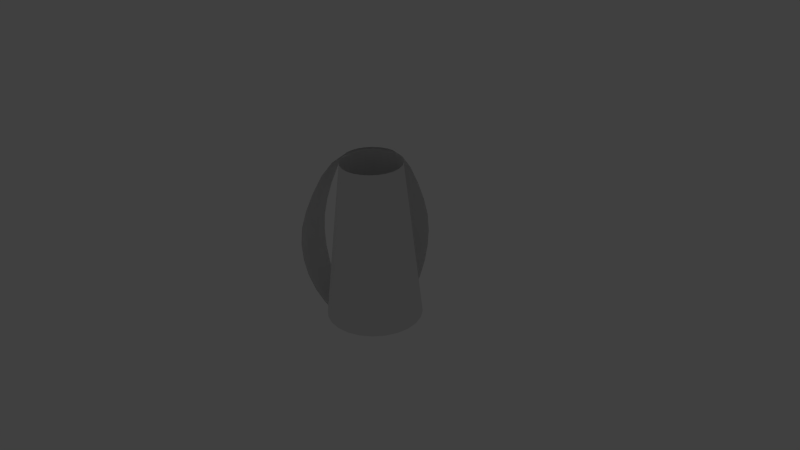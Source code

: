 # Source: satellite.blend  (saved by Blender 2.73.0; exported with 4.5.12 LTS)
import bpy
from mathutils import Matrix  # noqa: F401  (used for matrix-valued properties, if any)

bpy.ops.wm.read_factory_settings(use_empty=True)
scene = bpy.context.scene
scene.name = 'Scene'

# ---- collections
col_collection_1 = bpy.data.collections.new('Collection 1'); scene.collection.children.link(col_collection_1)
col_collection_1.hide_render = True
col_collection_1.hide_viewport = True
col_collection_2 = bpy.data.collections.new('Collection 2'); scene.collection.children.link(col_collection_2)
col_collection_2.hide_render = True
col_collection_2.hide_viewport = True
col_collection_4 = bpy.data.collections.new('Collection 4'); scene.collection.children.link(col_collection_4)
col_collection_5 = bpy.data.collections.new('Collection 5'); scene.collection.children.link(col_collection_5)
col_collection_5.hide_render = True
col_collection_5.hide_viewport = True

# ---- world
world_world = bpy.data.worlds.new('World'); scene.world = world_world
world_world.color = (0.05088, 0.05088, 0.05088)
world_world.use_sun_shadow = False
world_world.sun_shadow_jitter_overblur = 0.0
world_world.cycles.sampling_method = 'MANUAL'
world_world.cycles.sample_map_resolution = 256

# ---- cameras
cam_camera = bpy.data.cameras.new('Camera')
cam_camera.clip_end = 100.0
cam_camera.lens = 35.0
cam_camera.sensor_width = 32.0
cam_camera.sensor_height = 18.0
cam_camera.ortho_scale = 7.314
cam_camera.dof.focus_distance = 0.0
cam_camera.dof.aperture_fstop = 128.0

# ---- lights
light_lamp = bpy.data.lights.new('Lamp', 'POINT')
light_lamp.transmission_factor = 0.0
light_lamp.cutoff_distance = 30.0
light_lamp.energy = 100.0
light_lamp.shadow_buffer_clip_start = 1.001
light_lamp.shadow_soft_size = 0.1
light_lamp.shadow_maximum_resolution = 0.006
light_lamp.use_absolute_resolution = True
light_lamp.cycles.use_multiple_importance_sampling = False

# ---- meshes
me_sphere_003 = bpy.data.meshes.new('Sphere.003')
me_sphere_003.from_pydata([(-0.1817, 2.446e-09, 1.186), (-0.3563, 2.446e-09, 1.121), (-0.5173, 2.446e-09, 1.015), (-0.664, 2.163e-09, 0.8516), (-0.7969, 1.475e-09, 0.635), (-0.9065, 6.679e-10, 0.4107), (-0.9784, 8.704e-11, 0.2), (-1.0, 0.0, 7.55e-08), (-0.9808, 0.0, -0.1951), (-0.9239, 0.0, -0.3827), (-0.8315, 0.0, -0.5556), (-0.7071, 0.0, -0.7071), (-0.5556, 0.0, -0.8315), (-0.3827, 0.0, -0.9239), (-0.1951, 0.0, -0.9808), (3.258e-07, 0.0, -1.0), (-0.1755, 0.04702, 1.186), (-0.3442, 0.09223, 1.121), (-0.4997, 0.1339, 1.015), (-0.6414, 0.1719, 0.8516), (-0.7698, 0.2063, 0.635), (-0.8756, 0.2346, 0.4107), (-0.945, 0.2532, 0.2), (-0.9659, 0.2588, 7.55e-08), (-0.9474, 0.2538, -0.1951), (-0.8924, 0.2391, -0.3827), (-0.8031, 0.2152, -0.5556), (-0.683, 0.183, -0.7071), (-0.5366, 0.1438, -0.8315), (-0.3696, 0.09905, -0.9239), (-0.1884, 0.05049, -0.9808), (-0.1573, 0.09083, 1.186), (-0.3086, 0.1782, 1.121), (-0.448, 0.2587, 1.015), (-0.5751, 0.332, 0.8516), (-0.6902, 0.3985, 0.635), (-0.7851, 0.4533, 0.4107), (-0.8473, 0.4892, 0.2), (-0.866, 0.5, 7.55e-08), (-0.8494, 0.4904, -0.1951), (-0.8001, 0.4619, -0.3827), (-0.7201, 0.4157, -0.5556), (-0.6124, 0.3536, -0.7071), (-0.4811, 0.2778, -0.8315), (-0.3314, 0.1913, -0.9239), (-0.169, 0.09755, -0.9808), (-0.1285, 0.1285, 1.186), (-0.252, 0.252, 1.121), (-0.3658, 0.3658, 1.015), (-0.4696, 0.4696, 0.8516), (-0.5635, 0.5635, 0.635), (-0.641, 0.641, 0.4107), (-0.6918, 0.6918, 0.2), (-0.7071, 0.7071, 7.55e-08), (-0.6935, 0.6935, -0.1951), (-0.6533, 0.6533, -0.3827), (-0.5879, 0.5879, -0.5556), (-0.5, 0.5, -0.7071), (-0.3928, 0.3928, -0.8315), (-0.2706, 0.2706, -0.9239), (-0.1379, 0.1379, -0.9808), (-0.09083, 0.1573, 1.186), (-0.1782, 0.3086, 1.121), (-0.2587, 0.448, 1.015), (-0.332, 0.5751, 0.8516), (-0.3985, 0.6902, 0.635), (-0.4533, 0.7851, 0.4107), (-0.4892, 0.8473, 0.2), (-0.5, 0.866, 7.55e-08), (-0.4904, 0.8494, -0.1951), (-0.4619, 0.8001, -0.3827), (-0.4157, 0.7201, -0.5556), (-0.3536, 0.6124, -0.7071), (-0.2778, 0.4811, -0.8315), (-0.1913, 0.3314, -0.9239), (-0.09754, 0.169, -0.9808), (-0.04702, 0.1755, 1.186), (-0.09223, 0.3442, 1.121), (-0.1339, 0.4997, 1.015), (-0.1719, 0.6414, 0.8516), (-0.2063, 0.7698, 0.635), (-0.2346, 0.8756, 0.4107), (-0.2532, 0.945, 0.2), (-0.2588, 0.9659, 7.55e-08), (-0.2538, 0.9474, -0.1951), (-0.2391, 0.8924, -0.3827), (-0.2152, 0.8031, -0.5556), (-0.183, 0.683, -0.7071), (-0.1438, 0.5366, -0.8315), (-0.09905, 0.3696, -0.9239), (-0.05049, 0.1884, -0.9808), (3.456e-07, 0.1817, 1.186), (3.317e-07, 0.3563, 1.121), (3.248e-07, 0.5173, 1.015), (3.247e-07, 0.664, 0.8516), (2.959e-07, 0.7969, 0.635), (2.657e-07, 0.9065, 0.4107), (2.795e-07, 0.9784, 0.2), (3.091e-07, 1.0, 7.55e-08), (2.644e-07, 0.9808, -0.1951), (2.644e-07, 0.9239, -0.3827), (2.942e-07, 0.8315, -0.5556), (3.24e-07, 0.7071, -0.7071), (3.24e-07, 0.5556, -0.8315), (3.091e-07, 0.3827, -0.9239), (3.501e-07, 0.1951, -0.9808), (0.1573, -0.09083, 1.186), (0.3086, -0.1782, 1.121), (0.448, -0.2587, 1.015), (0.5751, -0.332, 0.8516), (0.6902, -0.3985, 0.635), (0.7851, -0.4533, 0.4107), (0.8473, -0.4892, 0.2), (0.866, -0.5, 7.55e-08), (0.8494, -0.4904, -0.1951), (0.8001, -0.4619, -0.3827), (0.7201, -0.4157, -0.5556), (0.6124, -0.3536, -0.7071), (0.4811, -0.2778, -0.8315), (0.3314, -0.1913, -0.9239), (0.169, -0.09755, -0.9808), (0.1285, -0.1285, 1.186), (0.252, -0.252, 1.121), (0.3658, -0.3658, 1.015), (0.4696, -0.4696, 0.8516), (0.5635, -0.5635, 0.635), (0.641, -0.641, 0.4107), (0.6918, -0.6918, 0.2), (0.7071, -0.7071, 7.55e-08), (0.6935, -0.6935, -0.1951), (0.6533, -0.6533, -0.3827), (0.5879, -0.5879, -0.5556), (0.5, -0.5, -0.7071), (0.3928, -0.3928, -0.8315), (0.2706, -0.2706, -0.9239), (0.138, -0.1379, -0.9808), (0.09083, -0.1573, 1.186), (0.1782, -0.3086, 1.121), (0.2587, -0.448, 1.015), (0.332, -0.5751, 0.8516), (0.3985, -0.6902, 0.635), (0.4533, -0.7851, 0.4107), (0.4892, -0.8473, 0.2), (0.5, -0.866, 7.55e-08), (0.4904, -0.8494, -0.1951), (0.4619, -0.8001, -0.3827), (0.4157, -0.7201, -0.5556), (0.3536, -0.6124, -0.7071), (0.2778, -0.4811, -0.8315), (0.1913, -0.3314, -0.9239), (0.09755, -0.169, -0.9808), (0.04702, -0.1755, 1.186), (0.09223, -0.3442, 1.121), (0.1339, -0.4997, 1.015), (0.1719, -0.6414, 0.8516), (0.2063, -0.7698, 0.635), (0.2346, -0.8756, 0.4107), (0.2532, -0.945, 0.2), (0.2588, -0.9659, 7.55e-08), (0.2538, -0.9474, -0.1951), (0.2391, -0.8924, -0.3827), (0.2152, -0.8031, -0.5556), (0.183, -0.683, -0.7071), (0.1438, -0.5366, -0.8315), (0.09905, -0.3696, -0.9239), (0.05049, -0.1884, -0.9808), (3.178e-07, -0.1817, 1.186), (2.901e-07, -0.3563, 1.121), (3.386e-07, -0.5173, 1.015), (3.527e-07, -0.664, 0.8516), (3.245e-07, -0.7969, 0.635), (3.827e-07, -0.9065, 0.4107), (2.051e-07, -0.9784, 0.2), (3.389e-07, -1.0, 7.55e-08), (1.601e-07, -0.9808, -0.1951), (3.091e-07, -0.9239, -0.3827), (3.24e-07, -0.8315, -0.5556), (3.538e-07, -0.7071, -0.7071), (3.389e-07, -0.5556, -0.8315), (3.24e-07, -0.3827, -0.9239), (3.166e-07, -0.1951, -0.9808), (-0.04702, -0.1755, 1.186), (-0.09223, -0.3442, 1.121), (-0.1339, -0.4997, 1.015), (-0.1719, -0.6414, 0.8516), (-0.2063, -0.7698, 0.635), (-0.2346, -0.8756, 0.4107), (-0.2532, -0.945, 0.2), (-0.2588, -0.9659, 7.55e-08), (-0.2538, -0.9474, -0.1951), (-0.2391, -0.8924, -0.3827), (-0.2152, -0.8031, -0.5556), (-0.183, -0.683, -0.7071), (-0.1438, -0.5366, -0.8315), (-0.09905, -0.3696, -0.9239), (-0.05049, -0.1884, -0.9808), (1.748e-07, -2.603e-07, 1.208), (-0.09083, -0.1573, 1.186), (-0.1782, -0.3086, 1.121), (-0.2587, -0.448, 1.015), (-0.332, -0.5751, 0.8516), (-0.3985, -0.6902, 0.635), (-0.4533, -0.7851, 0.4107), (-0.4892, -0.8473, 0.2), (-0.5, -0.866, 7.55e-08), (-0.4904, -0.8494, -0.1951), (-0.4619, -0.8001, -0.3827), (-0.4157, -0.7201, -0.5556), (-0.3536, -0.6124, -0.7071), (-0.2778, -0.4811, -0.8315), (-0.1913, -0.3314, -0.9239), (-0.09754, -0.169, -0.9808), (-0.1285, -0.1285, 1.186), (-0.252, -0.252, 1.121), (-0.3658, -0.3658, 1.015), (-0.4696, -0.4696, 0.8516), (-0.5635, -0.5635, 0.635), (-0.641, -0.641, 0.4107), (-0.6918, -0.6918, 0.2), (-0.7071, -0.7071, 7.55e-08), (-0.6935, -0.6935, -0.1951), (-0.6533, -0.6533, -0.3827), (-0.5879, -0.5879, -0.5556), (-0.5, -0.5, -0.7071), (-0.3928, -0.3928, -0.8315), (-0.2706, -0.2706, -0.9239), (-0.1379, -0.1379, -0.9808), (-0.1573, -0.09083, 1.186), (-0.3086, -0.1782, 1.121), (-0.448, -0.2587, 1.015), (-0.5751, -0.332, 0.8516), (-0.6902, -0.3985, 0.635), (-0.7851, -0.4533, 0.4107), (-0.8473, -0.4892, 0.2), (-0.866, -0.5, 7.55e-08), (-0.8494, -0.4904, -0.1951), (-0.8001, -0.4619, -0.3827), (-0.7201, -0.4157, -0.5556), (-0.6124, -0.3536, -0.7071), (-0.4811, -0.2778, -0.8315), (-0.3314, -0.1913, -0.9239), (-0.169, -0.09755, -0.9808), (-0.1755, -0.04702, 1.186), (-0.3442, -0.09223, 1.121), (-0.4997, -0.1339, 1.015), (-0.6414, -0.1719, 0.8516), (-0.7698, -0.2063, 0.635), (-0.8756, -0.2346, 0.4107), (-0.945, -0.2532, 0.2), (-0.9659, -0.2588, 7.55e-08), (-0.9474, -0.2538, -0.1951), (-0.8924, -0.2391, -0.3827), (-0.8031, -0.2152, -0.5556), (-0.683, -0.183, -0.7071), (-0.5366, -0.1438, -0.8315), (-0.3696, -0.09905, -0.9239), (-0.1884, -0.05049, -0.9808)], [], [(6, 5, 21, 22), (4, 3, 19, 20), (2, 1, 17, 18), (13, 12, 28, 29), (11, 10, 26, 27), (9, 8, 24, 25), (7, 6, 22, 23), (5, 4, 20, 21), (3, 2, 18, 19), (14, 13, 29, 30), (1, 0, 16, 17), (12, 11, 27, 28), (10, 9, 25, 26), (8, 7, 23, 24), (17, 16, 31, 32), (28, 27, 42, 43), (26, 25, 40, 41), (24, 23, 38, 39), (22, 21, 36, 37), (20, 19, 34, 35), (18, 17, 32, 33), (29, 28, 43, 44), (27, 26, 41, 42), (25, 24, 39, 40), (23, 22, 37, 38), (21, 20, 35, 36), (19, 18, 33, 34), (30, 29, 44, 45), (32, 31, 46, 47), (43, 42, 57, 58), (41, 40, 55, 56), (39, 38, 53, 54), (37, 36, 51, 52), (35, 34, 49, 50), (33, 32, 47, 48), (44, 43, 58, 59), (42, 41, 56, 57), (40, 39, 54, 55), (38, 37, 52, 53), (36, 35, 50, 51), (34, 33, 48, 49), (45, 44, 59, 60), (47, 46, 61, 62), (58, 57, 72, 73), (56, 55, 70, 71), (54, 53, 68, 69), (52, 51, 66, 67), (50, 49, 64, 65), (48, 47, 62, 63), (59, 58, 73, 74), (57, 56, 71, 72), (55, 54, 69, 70), (53, 52, 67, 68), (51, 50, 65, 66), (49, 48, 63, 64), (60, 59, 74, 75), (62, 61, 76, 77), (73, 72, 87, 88), (71, 70, 85, 86), (69, 68, 83, 84), (67, 66, 81, 82), (65, 64, 79, 80), (63, 62, 77, 78), (74, 73, 88, 89), (72, 71, 86, 87), (70, 69, 84, 85), (68, 67, 82, 83), (66, 65, 80, 81), (64, 63, 78, 79), (75, 74, 89, 90), (77, 76, 91, 92), (88, 87, 102, 103), (86, 85, 100, 101), (84, 83, 98, 99), (82, 81, 96, 97), (80, 79, 94, 95), (78, 77, 92, 93), (89, 88, 103, 104), (87, 86, 101, 102), (85, 84, 99, 100), (83, 82, 97, 98), (81, 80, 95, 96), (79, 78, 93, 94), (90, 89, 104, 105), (107, 106, 121, 122), (118, 117, 132, 133), (116, 115, 130, 131), (114, 113, 128, 129), (112, 111, 126, 127), (110, 109, 124, 125), (108, 107, 122, 123), (119, 118, 133, 134), (117, 116, 131, 132), (115, 114, 129, 130), (113, 112, 127, 128), (111, 110, 125, 126), (109, 108, 123, 124), (120, 119, 134, 135), (122, 121, 136, 137), (133, 132, 147, 148), (131, 130, 145, 146), (129, 128, 143, 144), (127, 126, 141, 142), (125, 124, 139, 140), (123, 122, 137, 138), (134, 133, 148, 149), (132, 131, 146, 147), (130, 129, 144, 145), (128, 127, 142, 143), (126, 125, 140, 141), (124, 123, 138, 139), (135, 134, 149, 150), (137, 136, 151, 152), (148, 147, 162, 163), (146, 145, 160, 161), (144, 143, 158, 159), (142, 141, 156, 157), (140, 139, 154, 155), (138, 137, 152, 153), (149, 148, 163, 164), (147, 146, 161, 162), (145, 144, 159, 160), (143, 142, 157, 158), (141, 140, 155, 156), (139, 138, 153, 154), (150, 149, 164, 165), (152, 151, 166, 167), (163, 162, 177, 178), (161, 160, 175, 176), (159, 158, 173, 174), (157, 156, 171, 172), (155, 154, 169, 170), (153, 152, 167, 168), (164, 163, 178, 179), (162, 161, 176, 177), (160, 159, 174, 175), (158, 157, 172, 173), (156, 155, 170, 171), (154, 153, 168, 169), (165, 164, 179, 180), (167, 166, 181, 182), (178, 177, 192, 193), (176, 175, 190, 191), (174, 173, 188, 189), (172, 171, 186, 187), (170, 169, 184, 185), (168, 167, 182, 183), (179, 178, 193, 194), (177, 176, 191, 192), (175, 174, 189, 190), (173, 172, 187, 188), (171, 170, 185, 186), (169, 168, 183, 184), (180, 179, 194, 195), (182, 181, 197, 198), (193, 192, 208, 209), (191, 190, 206, 207), (189, 188, 204, 205), (187, 186, 202, 203), (185, 184, 200, 201), (183, 182, 198, 199), (194, 193, 209, 210), (192, 191, 207, 208), (190, 189, 205, 206), (188, 187, 203, 204), (186, 185, 201, 202), (184, 183, 199, 200), (195, 194, 210, 211), (198, 197, 212, 213), (209, 208, 223, 224), (207, 206, 221, 222), (205, 204, 219, 220), (203, 202, 217, 218), (201, 200, 215, 216), (199, 198, 213, 214), (210, 209, 224, 225), (208, 207, 222, 223), (206, 205, 220, 221), (204, 203, 218, 219), (202, 201, 216, 217), (200, 199, 214, 215), (211, 210, 225, 226), (213, 212, 227, 228), (224, 223, 238, 239), (222, 221, 236, 237), (220, 219, 234, 235), (218, 217, 232, 233), (216, 215, 230, 231), (214, 213, 228, 229), (225, 224, 239, 240), (223, 222, 237, 238), (221, 220, 235, 236), (219, 218, 233, 234), (217, 216, 231, 232), (215, 214, 229, 230), (226, 225, 240, 241), (228, 227, 242, 243), (239, 238, 253, 254), (237, 236, 251, 252), (235, 234, 249, 250), (233, 232, 247, 248), (231, 230, 245, 246), (229, 228, 243, 244), (240, 239, 254, 255), (238, 237, 252, 253), (236, 235, 250, 251), (234, 233, 248, 249), (232, 231, 246, 247), (230, 229, 244, 245), (241, 240, 255, 256), (15, 14, 30), (0, 196, 16), (15, 30, 45), (16, 196, 31), (15, 45, 60), (31, 196, 46), (15, 60, 75), (46, 196, 61), (15, 75, 90), (61, 196, 76), (15, 90, 105), (15, 120, 135), (106, 196, 121), (15, 135, 150), (121, 196, 136), (15, 150, 165), (136, 196, 151), (15, 165, 180), (151, 196, 166), (15, 180, 195), (166, 196, 181), (15, 195, 211), (181, 196, 197), (15, 211, 226), (197, 196, 212), (15, 226, 241), (212, 196, 227), (15, 241, 256), (227, 196, 242), (243, 242, 0, 1), (254, 253, 11, 12), (252, 251, 9, 10), (250, 249, 7, 8), (248, 247, 5, 6), (246, 245, 3, 4), (15, 256, 14), (244, 243, 1, 2), (255, 254, 12, 13), (242, 196, 0), (253, 252, 10, 11), (251, 250, 8, 9), (249, 248, 6, 7), (247, 246, 4, 5), (245, 244, 2, 3), (256, 255, 13, 14)])
me_sphere_003.use_remesh_preserve_volume = False
me_sphere_003.use_remesh_preserve_attributes = False
me_sphere_003.use_mirror_vertex_groups = False
me_sphere_003.update()
me_sphere_006 = bpy.data.meshes.new('Sphere.006')
me_sphere_006.from_pydata([(3.258e-07, 0.0, -1.0), (-0.04702, 0.1755, 1.186), (3.456e-07, 0.1817, 1.186), (3.317e-07, 0.3563, 1.121), (3.248e-07, 0.5173, 1.015), (3.247e-07, 0.664, 0.8516), (2.959e-07, 0.7969, 0.635), (2.657e-07, 0.9065, 0.4107), (2.795e-07, 0.9784, 0.2), (3.091e-07, 1.0, 7.55e-08), (2.644e-07, 0.9808, -0.1951), (2.644e-07, 0.9239, -0.3827), (2.942e-07, 0.8315, -0.5556), (3.24e-07, 0.7071, -0.7071), (3.24e-07, 0.5556, -0.8315), (3.091e-07, 0.3827, -0.9239), (3.501e-07, 0.1951, -0.9808), (0.04702, 0.1755, 1.186), (0.09223, 0.3442, 1.121), (0.1339, 0.4997, 1.015), (0.1719, 0.6414, 0.8516), (0.2063, 0.7698, 0.635), (0.2346, 0.8756, 0.4107), (0.2532, 0.945, 0.2), (0.2588, 0.9659, 7.55e-08), (0.2538, 0.9474, -0.1951), (0.2391, 0.8924, -0.3827), (0.2152, 0.8031, -0.5556), (0.183, 0.683, -0.7071), (0.1438, 0.5366, -0.8315), (0.09905, 0.3696, -0.9239), (0.05049, 0.1884, -0.9808), (0.09083, 0.1573, 1.186), (0.1782, 0.3086, 1.121), (0.2587, 0.448, 1.015), (0.332, 0.5751, 0.8516), (0.3985, 0.6902, 0.635), (0.4533, 0.7851, 0.4107), (0.4892, 0.8473, 0.2), (0.5, 0.866, 7.55e-08), (0.4904, 0.8494, -0.1951), (0.4619, 0.8001, -0.3827), (0.4157, 0.7201, -0.5556), (0.3536, 0.6124, -0.7071), (0.2778, 0.4811, -0.8315), (0.1913, 0.3314, -0.9239), (0.09755, 0.169, -0.9808), (0.1285, 0.1285, 1.186), (0.252, 0.252, 1.121), (0.3658, 0.3658, 1.015), (0.4696, 0.4696, 0.8516), (0.5635, 0.5635, 0.635), (0.641, 0.641, 0.4107), (0.6918, 0.6918, 0.2), (0.7071, 0.7071, 7.55e-08), (0.6935, 0.6935, -0.1951), (0.6533, 0.6533, -0.3827), (0.5879, 0.5879, -0.5556), (0.5, 0.5, -0.7071), (0.3928, 0.3928, -0.8315), (0.2706, 0.2706, -0.9239), (0.138, 0.1379, -0.9808), (0.1573, 0.09083, 1.186), (0.3086, 0.1782, 1.121), (0.448, 0.2587, 1.015), (0.5751, 0.332, 0.8516), (0.6902, 0.3985, 0.635), (0.7851, 0.4533, 0.4107), (0.8473, 0.4892, 0.2), (0.866, 0.5, 7.55e-08), (0.8494, 0.4904, -0.1951), (0.8001, 0.4619, -0.3827), (0.7201, 0.4157, -0.5556), (0.6124, 0.3536, -0.7071), (0.4811, 0.2778, -0.8315), (0.3314, 0.1913, -0.9239), (0.169, 0.09755, -0.9808), (0.1755, 0.04702, 1.186), (0.3442, 0.09223, 1.121), (0.4997, 0.1339, 1.015), (0.6414, 0.1719, 0.8516), (0.7698, 0.2063, 0.635), (0.8756, 0.2346, 0.4107), (0.945, 0.2532, 0.2), (0.9659, 0.2588, 7.55e-08), (0.9474, 0.2538, -0.1951), (0.8924, 0.2391, -0.3827), (0.8031, 0.2152, -0.5556), (0.683, 0.183, -0.7071), (0.5366, 0.1438, -0.8315), (0.3696, 0.09905, -0.9239), (0.1884, 0.05049, -0.9808), (0.1817, -2.309e-08, 1.186), (0.3563, -3.697e-08, 1.121), (0.5173, 2.547e-08, 1.015), (0.664, 1.139e-08, 0.8516), (0.7969, 9.659e-08, 0.635), (0.9065, 1.273e-07, 0.4107), (0.9784, 3.962e-08, 0.2), (1.0, 2.473e-08, 7.55e-08), (0.9808, 9.828e-09, -0.1951), (0.9239, 9.924e-08, -0.3827), (0.8315, 9.924e-08, -0.5556), (0.7071, 9.828e-09, -0.7071), (0.5556, 2.473e-08, -0.8315), (0.3827, 9.828e-09, -0.9239), (0.1951, -8.798e-09, -0.9808), (0.1755, -0.04702, 1.186), (0.3442, -0.09223, 1.121), (0.4997, -0.1339, 1.015), (0.6414, -0.1719, 0.8516), (0.7698, -0.2063, 0.635), (0.8756, -0.2346, 0.4107), (0.945, -0.2532, 0.2), (0.9659, -0.2588, 7.55e-08), (0.9474, -0.2538, -0.1951), (0.8924, -0.2391, -0.3827), (0.8031, -0.2152, -0.5556), (0.683, -0.183, -0.7071), (0.5366, -0.1438, -0.8315), (0.3696, -0.09905, -0.9239), (0.1884, -0.05049, -0.9808), (1.748e-07, -2.603e-07, 1.208)], [], [(3, 2, 17, 18), (14, 13, 28, 29), (12, 11, 26, 27), (10, 9, 24, 25), (8, 7, 22, 23), (6, 5, 20, 21), (4, 3, 18, 19), (15, 14, 29, 30), (13, 12, 27, 28), (11, 10, 25, 26), (9, 8, 23, 24), (7, 6, 21, 22), (5, 4, 19, 20), (16, 15, 30, 31), (18, 17, 32, 33), (29, 28, 43, 44), (27, 26, 41, 42), (25, 24, 39, 40), (23, 22, 37, 38), (21, 20, 35, 36), (19, 18, 33, 34), (30, 29, 44, 45), (28, 27, 42, 43), (26, 25, 40, 41), (24, 23, 38, 39), (22, 21, 36, 37), (20, 19, 34, 35), (31, 30, 45, 46), (33, 32, 47, 48), (44, 43, 58, 59), (42, 41, 56, 57), (40, 39, 54, 55), (38, 37, 52, 53), (36, 35, 50, 51), (34, 33, 48, 49), (45, 44, 59, 60), (43, 42, 57, 58), (41, 40, 55, 56), (39, 38, 53, 54), (37, 36, 51, 52), (35, 34, 49, 50), (46, 45, 60, 61), (48, 47, 62, 63), (59, 58, 73, 74), (57, 56, 71, 72), (55, 54, 69, 70), (53, 52, 67, 68), (51, 50, 65, 66), (49, 48, 63, 64), (60, 59, 74, 75), (58, 57, 72, 73), (56, 55, 70, 71), (54, 53, 68, 69), (52, 51, 66, 67), (50, 49, 64, 65), (61, 60, 75, 76), (63, 62, 77, 78), (74, 73, 88, 89), (72, 71, 86, 87), (70, 69, 84, 85), (68, 67, 82, 83), (66, 65, 80, 81), (64, 63, 78, 79), (75, 74, 89, 90), (73, 72, 87, 88), (71, 70, 85, 86), (69, 68, 83, 84), (67, 66, 81, 82), (65, 64, 79, 80), (76, 75, 90, 91), (78, 77, 92, 93), (89, 88, 103, 104), (87, 86, 101, 102), (85, 84, 99, 100), (83, 82, 97, 98), (81, 80, 95, 96), (79, 78, 93, 94), (90, 89, 104, 105), (88, 87, 102, 103), (86, 85, 100, 101), (84, 83, 98, 99), (82, 81, 96, 97), (80, 79, 94, 95), (91, 90, 105, 106), (93, 92, 107, 108), (104, 103, 118, 119), (102, 101, 116, 117), (100, 99, 114, 115), (98, 97, 112, 113), (96, 95, 110, 111), (94, 93, 108, 109), (105, 104, 119, 120), (103, 102, 117, 118), (101, 100, 115, 116), (99, 98, 113, 114), (97, 96, 111, 112), (95, 94, 109, 110), (106, 105, 120, 121), (1, 122, 2), (0, 16, 31), (2, 122, 17), (0, 31, 46), (17, 122, 32), (0, 46, 61), (32, 122, 47), (0, 61, 76), (47, 122, 62), (0, 76, 91), (62, 122, 77), (0, 91, 106), (77, 122, 92), (0, 106, 121), (92, 122, 107)])
me_sphere_006.use_remesh_preserve_volume = False
me_sphere_006.use_remesh_preserve_attributes = False
me_sphere_006.use_mirror_vertex_groups = False
me_sphere_006.update()
me_sphere_005 = bpy.data.meshes.new('Sphere.005')
me_sphere_005.from_pydata([(3.258e-07, 0.0, -1.0), (-0.04702, 0.1755, 1.186), (3.456e-07, 0.1817, 1.186), (3.317e-07, 0.3563, 1.121), (3.248e-07, 0.5173, 1.015), (3.247e-07, 0.664, 0.8516), (2.959e-07, 0.7969, 0.635), (2.657e-07, 0.9065, 0.4107), (2.795e-07, 0.9784, 0.2), (3.091e-07, 1.0, 7.55e-08), (2.644e-07, 0.9808, -0.1951), (2.644e-07, 0.9239, -0.3827), (2.942e-07, 0.8315, -0.5556), (3.24e-07, 0.7071, -0.7071), (3.24e-07, 0.5556, -0.8315), (3.091e-07, 0.3827, -0.9239), (3.501e-07, 0.1951, -0.9808), (0.04702, 0.1755, 1.186), (0.09223, 0.3442, 1.121), (0.1339, 0.4997, 1.015), (0.1719, 0.6414, 0.8516), (0.2063, 0.7698, 0.635), (0.2346, 0.8756, 0.4107), (0.2532, 0.945, 0.2), (0.2588, 0.9659, 7.55e-08), (0.2538, 0.9474, -0.1951), (0.2391, 0.8924, -0.3827), (0.2152, 0.8031, -0.5556), (0.183, 0.683, -0.7071), (0.1438, 0.5366, -0.8315), (0.09905, 0.3696, -0.9239), (0.05049, 0.1884, -0.9808), (0.09083, 0.1573, 1.186), (0.1782, 0.3086, 1.121), (0.2587, 0.448, 1.015), (0.332, 0.5751, 0.8516), (0.3985, 0.6902, 0.635), (0.4533, 0.7851, 0.4107), (0.4892, 0.8473, 0.2), (0.5, 0.866, 7.55e-08), (0.4904, 0.8494, -0.1951), (0.4619, 0.8001, -0.3827), (0.4157, 0.7201, -0.5556), (0.3536, 0.6124, -0.7071), (0.2778, 0.4811, -0.8315), (0.1913, 0.3314, -0.9239), (0.09755, 0.169, -0.9808), (0.1285, 0.1285, 1.186), (0.252, 0.252, 1.121), (0.3658, 0.3658, 1.015), (0.4696, 0.4696, 0.8516), (0.5635, 0.5635, 0.635), (0.641, 0.641, 0.4107), (0.6918, 0.6918, 0.2), (0.7071, 0.7071, 7.55e-08), (0.6935, 0.6935, -0.1951), (0.6533, 0.6533, -0.3827), (0.5879, 0.5879, -0.5556), (0.5, 0.5, -0.7071), (0.3928, 0.3928, -0.8315), (0.2706, 0.2706, -0.9239), (0.138, 0.1379, -0.9808), (0.1573, 0.09083, 1.186), (0.3086, 0.1782, 1.121), (0.448, 0.2587, 1.015), (0.5751, 0.332, 0.8516), (0.6902, 0.3985, 0.635), (0.7851, 0.4533, 0.4107), (0.8473, 0.4892, 0.2), (0.866, 0.5, 7.55e-08), (0.8494, 0.4904, -0.1951), (0.8001, 0.4619, -0.3827), (0.7201, 0.4157, -0.5556), (0.6124, 0.3536, -0.7071), (0.4811, 0.2778, -0.8315), (0.3314, 0.1913, -0.9239), (0.169, 0.09755, -0.9808), (0.1755, 0.04702, 1.186), (0.3442, 0.09223, 1.121), (0.4997, 0.1339, 1.015), (0.6414, 0.1719, 0.8516), (0.7698, 0.2063, 0.635), (0.8756, 0.2346, 0.4107), (0.945, 0.2532, 0.2), (0.9659, 0.2588, 7.55e-08), (0.9474, 0.2538, -0.1951), (0.8924, 0.2391, -0.3827), (0.8031, 0.2152, -0.5556), (0.683, 0.183, -0.7071), (0.5366, 0.1438, -0.8315), (0.3696, 0.09905, -0.9239), (0.1884, 0.05049, -0.9808), (0.1817, -2.309e-08, 1.186), (0.3563, -3.697e-08, 1.121), (0.5173, 2.547e-08, 1.015), (0.664, 1.139e-08, 0.8516), (0.7969, 9.659e-08, 0.635), (0.9065, 1.273e-07, 0.4107), (0.9784, 3.962e-08, 0.2), (1.0, 2.473e-08, 7.55e-08), (0.9808, 9.828e-09, -0.1951), (0.9239, 9.924e-08, -0.3827), (0.8315, 9.924e-08, -0.5556), (0.7071, 9.828e-09, -0.7071), (0.5556, 2.473e-08, -0.8315), (0.3827, 9.828e-09, -0.9239), (0.1951, -8.798e-09, -0.9808), (0.1755, -0.04702, 1.186), (0.3442, -0.09223, 1.121), (0.4997, -0.1339, 1.015), (0.6414, -0.1719, 0.8516), (0.7698, -0.2063, 0.635), (0.8756, -0.2346, 0.4107), (0.945, -0.2532, 0.2), (0.9659, -0.2588, 7.55e-08), (0.9474, -0.2538, -0.1951), (0.8924, -0.2391, -0.3827), (0.8031, -0.2152, -0.5556), (0.683, -0.183, -0.7071), (0.5366, -0.1438, -0.8315), (0.3696, -0.09905, -0.9239), (0.1884, -0.05049, -0.9808), (1.748e-07, -2.603e-07, 1.208)], [], [(3, 2, 17, 18), (14, 13, 28, 29), (12, 11, 26, 27), (10, 9, 24, 25), (8, 7, 22, 23), (6, 5, 20, 21), (4, 3, 18, 19), (15, 14, 29, 30), (13, 12, 27, 28), (11, 10, 25, 26), (9, 8, 23, 24), (7, 6, 21, 22), (5, 4, 19, 20), (16, 15, 30, 31), (18, 17, 32, 33), (29, 28, 43, 44), (27, 26, 41, 42), (25, 24, 39, 40), (23, 22, 37, 38), (21, 20, 35, 36), (19, 18, 33, 34), (30, 29, 44, 45), (28, 27, 42, 43), (26, 25, 40, 41), (24, 23, 38, 39), (22, 21, 36, 37), (20, 19, 34, 35), (31, 30, 45, 46), (33, 32, 47, 48), (44, 43, 58, 59), (42, 41, 56, 57), (40, 39, 54, 55), (38, 37, 52, 53), (36, 35, 50, 51), (34, 33, 48, 49), (45, 44, 59, 60), (43, 42, 57, 58), (41, 40, 55, 56), (39, 38, 53, 54), (37, 36, 51, 52), (35, 34, 49, 50), (46, 45, 60, 61), (48, 47, 62, 63), (59, 58, 73, 74), (57, 56, 71, 72), (55, 54, 69, 70), (53, 52, 67, 68), (51, 50, 65, 66), (49, 48, 63, 64), (60, 59, 74, 75), (58, 57, 72, 73), (56, 55, 70, 71), (54, 53, 68, 69), (52, 51, 66, 67), (50, 49, 64, 65), (61, 60, 75, 76), (63, 62, 77, 78), (74, 73, 88, 89), (72, 71, 86, 87), (70, 69, 84, 85), (68, 67, 82, 83), (66, 65, 80, 81), (64, 63, 78, 79), (75, 74, 89, 90), (73, 72, 87, 88), (71, 70, 85, 86), (69, 68, 83, 84), (67, 66, 81, 82), (65, 64, 79, 80), (76, 75, 90, 91), (78, 77, 92, 93), (89, 88, 103, 104), (87, 86, 101, 102), (85, 84, 99, 100), (83, 82, 97, 98), (81, 80, 95, 96), (79, 78, 93, 94), (90, 89, 104, 105), (88, 87, 102, 103), (86, 85, 100, 101), (84, 83, 98, 99), (82, 81, 96, 97), (80, 79, 94, 95), (91, 90, 105, 106), (93, 92, 107, 108), (104, 103, 118, 119), (102, 101, 116, 117), (100, 99, 114, 115), (98, 97, 112, 113), (96, 95, 110, 111), (94, 93, 108, 109), (105, 104, 119, 120), (103, 102, 117, 118), (101, 100, 115, 116), (99, 98, 113, 114), (97, 96, 111, 112), (95, 94, 109, 110), (106, 105, 120, 121), (1, 122, 2), (0, 16, 31), (2, 122, 17), (0, 31, 46), (17, 122, 32), (0, 46, 61), (32, 122, 47), (0, 61, 76), (47, 122, 62), (0, 76, 91), (62, 122, 77), (0, 91, 106), (77, 122, 92), (0, 106, 121), (92, 122, 107)])
me_sphere_005.use_remesh_preserve_volume = False
me_sphere_005.use_remesh_preserve_attributes = False
me_sphere_005.use_mirror_vertex_groups = False
me_sphere_005.update()
me_cylinder = bpy.data.meshes.new('Cylinder')
me_cylinder.from_pydata([(-1.571e-08, 1.573, -0.9444), (-5.123e-09, 0.9926, 1.045), (0.4073, 1.52, -0.9444), (0.2569, 0.9588, 1.045), (0.7867, 1.363, -0.9444), (0.4963, 0.8596, 1.045), (1.113, 1.113, -0.9444), (0.7019, 0.7019, 1.045), (1.363, 0.7867, -0.9444), (0.8596, 0.4963, 1.045), (1.52, 0.4073, -0.9444), (0.9588, 0.2569, 1.045), (1.573, 2.171e-07, -0.9444), (0.9926, 6.929e-08, 1.045), (1.52, -0.4073, -0.9444), (0.9588, -0.2569, 1.045), (1.363, -0.7867, -0.9444), (0.8596, -0.4963, 1.045), (1.113, -1.113, -0.9444), (0.7019, -0.7019, 1.045), (0.7867, -1.363, -0.9444), (0.4963, -0.8596, 1.045), (0.4073, -1.52, -0.9444), (0.2569, -0.9588, 1.045), (5.97e-07, -1.573, -0.9444), (3.814e-07, -0.9926, 1.045), (-0.4073, -1.52, -0.9444), (-0.2569, -0.9588, 1.045), (-0.7867, -1.363, -0.9444), (-0.4963, -0.8596, 1.045), (-1.113, -1.113, -0.9444), (-0.7019, -0.7019, 1.045), (-1.363, -0.7867, -0.9444), (-0.8596, -0.4963, 1.045), (-1.52, -0.4073, -0.9444), (-0.9588, -0.2569, 1.045), (-1.573, -6.333e-07, -0.9444), (-0.9926, -4.671e-07, 1.045), (-1.52, 0.4073, -0.9444), (-0.9588, 0.2569, 1.045), (-1.363, 0.7867, -0.9444), (-0.8596, 0.4963, 1.045), (-1.113, 1.113, -0.9444), (-0.7019, 0.7019, 1.045), (-0.7868, 1.363, -0.9444), (-0.4963, 0.8596, 1.045), (-0.4073, 1.52, -0.9444), (-0.2569, 0.9588, 1.045)], [], [(0, 1, 3, 2), (2, 3, 5, 4), (4, 5, 7, 6), (6, 7, 9, 8), (8, 9, 11, 10), (10, 11, 13, 12), (12, 13, 15, 14), (14, 15, 17, 16), (16, 17, 19, 18), (18, 19, 21, 20), (20, 21, 23, 22), (22, 23, 25, 24), (24, 25, 27, 26), (26, 27, 29, 28), (28, 29, 31, 30), (30, 31, 33, 32), (32, 33, 35, 34), (34, 35, 37, 36), (36, 37, 39, 38), (38, 39, 41, 40), (40, 41, 43, 42), (42, 43, 45, 44), (46, 47, 1, 0), (44, 45, 47, 46)])
me_cylinder.use_remesh_preserve_volume = False
me_cylinder.use_remesh_preserve_attributes = False
me_cylinder.use_mirror_vertex_groups = False
me_cylinder.update()
me_sphere_010 = bpy.data.meshes.new('Sphere.010')
me_sphere_010.from_pydata([(0.3442, -0.09223, 1.121), (0.4997, -0.1339, 1.015), (0.6414, -0.1719, 0.8516), (0.7698, -0.2063, 0.635), (0.8756, -0.2346, 0.4107), (0.945, -0.2532, 0.2), (0.9659, -0.2588, 7.55e-08), (0.9474, -0.2538, -0.1951), (0.8924, -0.2391, -0.3827), (0.8031, -0.2152, -0.5556), (0.683, -0.183, -0.7071), (0.5366, -0.1438, -0.8315), (0.3086, -0.1782, 1.121), (0.448, -0.2587, 1.015), (0.5751, -0.332, 0.8516), (0.6902, -0.3985, 0.635), (0.7851, -0.4533, 0.4107), (0.8473, -0.4892, 0.2), (0.866, -0.5, 7.55e-08), (0.8494, -0.4904, -0.1951), (0.8001, -0.4619, -0.3827), (0.7201, -0.4157, -0.5556), (0.6124, -0.3536, -0.7071), (0.4811, -0.2778, -0.8315), (3.317e-07, 0.3563, 1.121), (3.248e-07, 0.5173, 1.015), (3.247e-07, 0.664, 0.8516), (2.959e-07, 0.7969, 0.635), (2.657e-07, 0.9065, 0.4107), (2.795e-07, 0.9784, 0.2), (3.091e-07, 1.0, 7.55e-08), (2.644e-07, 0.9808, -0.1951), (2.644e-07, 0.9239, -0.3827), (2.942e-07, 0.8315, -0.5556), (3.24e-07, 0.7071, -0.7071), (3.24e-07, 0.5556, -0.8315), (0.09223, 0.3442, 1.121), (0.1339, 0.4997, 1.015), (0.1719, 0.6414, 0.8516), (0.2063, 0.7698, 0.635), (0.2346, 0.8756, 0.4107), (0.2532, 0.945, 0.2), (0.2588, 0.9659, 7.55e-08), (0.2538, 0.9474, -0.1951), (0.2391, 0.8924, -0.3827), (0.2152, 0.8031, -0.5556), (0.183, 0.683, -0.7071), (0.1438, 0.5366, -0.8315), (0.1782, 0.3086, 1.121), (0.2587, 0.448, 1.015), (0.332, 0.5751, 0.8516), (0.3985, 0.6902, 0.635), (0.4533, 0.7851, 0.4107), (0.4892, 0.8473, 0.2), (0.5, 0.866, 7.55e-08), (0.4904, 0.8494, -0.1951), (0.4619, 0.8001, -0.3827), (0.4157, 0.7201, -0.5556), (0.3536, 0.6124, -0.7071), (0.2778, 0.4811, -0.8315), (0.252, 0.252, 1.121), (0.3658, 0.3658, 1.015), (0.5, 0.5, -0.7071), (0.3928, 0.3928, -0.8315), (0.3086, 0.1782, 1.121), (0.448, 0.2587, 1.015), (0.6124, 0.3536, -0.7071), (0.4811, 0.2778, -0.8315), (0.3442, 0.09223, 1.121), (0.4997, 0.1339, 1.015), (0.683, 0.183, -0.7071), (0.5366, 0.1438, -0.8315), (0.3563, -3.697e-08, 1.121), (0.5173, 2.547e-08, 1.015), (0.664, 1.139e-08, 0.8516), (0.7969, 9.659e-08, 0.635), (0.9065, 1.273e-07, 0.4107), (0.9784, 3.962e-08, 0.2), (1.0, 2.473e-08, 7.55e-08), (0.9808, 9.828e-09, -0.1951), (0.9239, 9.924e-08, -0.3827), (0.8315, 9.924e-08, -0.5556), (0.7071, 9.828e-09, -0.7071), (0.5556, 2.473e-08, -0.8315), (0.3442, -0.09223, 1.121), (0.4997, -0.1339, 1.015), (0.6414, -0.1719, 0.8516), (0.7698, -0.2063, 0.635), (0.8756, -0.2346, 0.4107), (0.945, -0.2532, 0.2), (0.9659, -0.2588, 7.55e-08), (0.9474, -0.2538, -0.1951), (0.8924, -0.2391, -0.3827), (0.8031, -0.2152, -0.5556), (0.683, -0.183, -0.7071), (0.5366, -0.1438, -0.8315)], [], [(11, 10, 22, 23), (9, 8, 20, 21), (7, 6, 18, 19), (5, 4, 16, 17), (3, 2, 14, 15), (1, 0, 12, 13), (10, 9, 21, 22), (8, 7, 19, 20), (6, 5, 17, 18), (4, 3, 15, 16), (2, 1, 13, 14), (35, 34, 46, 47), (33, 32, 44, 45), (31, 30, 42, 43), (29, 28, 40, 41), (27, 26, 38, 39), (25, 24, 36, 37), (34, 33, 45, 46), (32, 31, 43, 44), (30, 29, 41, 42), (28, 27, 39, 40), (26, 25, 37, 38), (47, 46, 58, 59), (45, 44, 56, 57), (43, 42, 54, 55), (41, 40, 52, 53), (39, 38, 50, 51), (37, 36, 48, 49), (46, 45, 57, 58), (44, 43, 55, 56), (42, 41, 53, 54), (40, 39, 51, 52), (38, 37, 49, 50), (59, 58, 62, 63), (49, 48, 60, 61), (63, 62, 66, 67), (61, 60, 64, 65), (67, 66, 70, 71), (65, 64, 68, 69), (71, 70, 82, 83), (69, 68, 72, 73), (83, 82, 94, 95), (81, 80, 92, 93), (79, 78, 90, 91), (77, 76, 88, 89), (75, 74, 86, 87), (73, 72, 84, 85), (82, 81, 93, 94), (80, 79, 91, 92), (78, 77, 89, 90), (76, 75, 87, 88), (74, 73, 85, 86)])
me_sphere_010.polygons.foreach_set('use_smooth', [True] * 52)
me_sphere_010.use_remesh_preserve_volume = False
me_sphere_010.use_remesh_preserve_attributes = False
me_sphere_010.use_mirror_vertex_groups = False
me_sphere_010.update()
me_circle_006 = bpy.data.meshes.new('Circle.006')
me_circle_006.from_pydata([(0.009093, -0.00525, -0.002), (0.00525, -0.009093, -0.002), (1.585e-09, -0.0105, -0.002), (-0.00525, -0.009093, -0.002), (-0.009093, -0.00525, -0.002), (-0.009093, -0.00525, 0.002), (-0.00525, -0.009093, 0.002), (-1.585e-09, -0.0105, 0.002), (0.00525, -0.009093, 0.002), (0.009093, -0.00525, 0.002), (0.0123, -0.007101, -0.002), (0.007101, -0.0142, -0.002), (2.144e-09, -0.0142, -0.002), (-0.007101, -0.0123, -0.002), (-0.0123, -0.007101, -0.002), (-0.0123, -0.007101, 0.002), (-0.007101, -0.0123, 0.002), (-2.144e-09, -0.0142, 0.002), (0.007101, -0.0142, 0.002), (0.0123, -0.007101, 0.002), (0.124, -0.007101, -0.002), (0.124, -0.0142, -0.002), (0.124, -0.0142, 0.002), (0.124, -0.007101, 0.002), (0.0105, 0.0, -0.002), (0.009093, 0.00525, -0.002), (0.00525, 0.009093, -0.002), (1.585e-09, 0.0105, -0.002), (-0.00525, 0.009093, -0.002), (-0.009093, 0.00525, -0.002), (-0.0105, 0.0, -0.002), (-0.0105, 0.0, 0.002), (-0.009093, 0.00525, 0.002), (-0.00525, 0.009093, 0.002), (-1.585e-09, 0.0105, 0.002), (0.00525, 0.009093, 0.002), (0.009093, 0.00525, 0.002), (0.0105, 0.0, 0.002), (0.0142, 0.0, -0.002), (0.0123, 0.007101, -0.002), (0.007101, 0.0142, -0.002), (2.144e-09, 0.0142, -0.002), (-0.007101, 0.0123, -0.002), (-0.0123, 0.007101, -0.002), (-0.0142, 0.0, -0.002), (-0.0142, 0.0, 0.002), (-0.0123, 0.007101, 0.002), (-0.007101, 0.0123, 0.002), (-2.144e-09, 0.0142, 0.002), (0.007101, 0.0142, 0.002), (0.0123, 0.007101, 0.002), (0.0142, 0.0, 0.002), (0.124, 0.0, -0.002), (0.124, 0.007101, -0.002), (0.124, 0.0142, -0.002), (0.124, 0.0142, 0.002), (0.124, 0.007101, 0.002), (0.124, 0.0, 0.002), (0.2553, -0.007101, -0.002), (0.2553, -0.0142, -0.002), (0.2553, -0.0142, 0.002), (0.2553, -0.007101, 0.002), (0.2553, 0.0, -0.002), (0.2553, 0.007101, -0.002), (0.2553, 0.0142, -0.002), (0.2553, 0.0142, 0.002), (0.2553, 0.007101, 0.002), (0.2553, 0.0, 0.002)], [], [(30, 4, 5, 31), (4, 3, 6, 5), (0, 24, 37, 9), (1, 0, 9, 8), (2, 1, 8, 7), (3, 2, 7, 6), (44, 45, 15, 14), (14, 15, 16, 13), (11, 18, 22, 21), (12, 17, 18, 11), (13, 16, 17, 12), (8, 9, 19, 18), (4, 30, 44, 14), (6, 7, 17, 16), (2, 3, 13, 12), (0, 1, 11, 10), (31, 5, 15, 45), (9, 37, 51, 19), (7, 8, 18, 17), (3, 4, 14, 13), (5, 6, 16, 15), (1, 2, 12, 11), (24, 0, 10, 38), (54, 53, 63, 64), (56, 55, 65, 66), (19, 51, 57, 23), (18, 19, 23, 22), (10, 11, 21, 20), (38, 10, 20, 52), (30, 31, 32, 29), (29, 32, 33, 28), (25, 36, 37, 24), (26, 35, 36, 25), (27, 34, 35, 26), (28, 33, 34, 27), (44, 43, 46, 45), (43, 42, 47, 46), (51, 57, 52, 38), (40, 54, 55, 49), (41, 40, 49, 48), (42, 41, 48, 47), (35, 49, 50, 36), (29, 43, 44, 30), (33, 47, 48, 34), (27, 41, 42, 28), (25, 39, 40, 26), (31, 45, 46, 32), (36, 50, 51, 37), (34, 48, 49, 35), (28, 42, 43, 29), (32, 46, 47, 33), (26, 40, 41, 27), (24, 38, 39, 25), (57, 56, 66, 67), (55, 54, 64, 65), (50, 56, 57, 51), (49, 55, 56, 50), (39, 53, 54, 40), (38, 52, 53, 39), (58, 61, 67, 62), (59, 60, 61, 58), (63, 62, 67, 66), (64, 63, 66, 65), (53, 52, 62, 63), (21, 22, 60, 59), (23, 57, 67, 61), (22, 23, 61, 60), (20, 21, 59, 58), (52, 20, 58, 62)])
me_circle_006.use_remesh_preserve_volume = False
me_circle_006.use_remesh_preserve_attributes = False
me_circle_006.use_mirror_vertex_groups = False
me_circle_006.update()
me_circle_003 = bpy.data.meshes.new('Circle.003')
me_circle_003.from_pydata([(0.009093, -0.00525, -0.002), (0.00525, -0.009093, -0.002), (1.585e-09, -0.0105, -0.002), (-0.00525, -0.009093, -0.002), (-0.009093, -0.00525, -0.002), (-0.009093, -0.00525, 0.002), (-0.00525, -0.009093, 0.002), (-1.585e-09, -0.0105, 0.002), (0.00525, -0.009093, 0.002), (0.009093, -0.00525, 0.002), (0.0123, -0.007101, -0.002), (0.007101, -0.0142, -0.002), (2.144e-09, -0.0142, -0.002), (-0.007101, -0.0123, -0.002), (-0.0123, -0.007101, -0.002), (-0.0123, -0.007101, 0.002), (-0.007101, -0.0123, 0.002), (-2.144e-09, -0.0142, 0.002), (0.007101, -0.0142, 0.002), (0.0123, -0.007101, 0.002), (0.124, -0.007101, -0.002), (0.124, -0.0142, -0.002), (0.124, -0.0142, 0.002), (0.124, -0.007101, 0.002), (0.0105, 0.0, -0.002), (0.009093, 0.00525, -0.002), (0.00525, 0.009093, -0.002), (1.585e-09, 0.0105, -0.002), (-0.00525, 0.009093, -0.002), (-0.009093, 0.00525, -0.002), (-0.0105, 0.0, -0.002), (-0.0105, 0.0, 0.002), (-0.009093, 0.00525, 0.002), (-0.00525, 0.009093, 0.002), (-1.585e-09, 0.0105, 0.002), (0.00525, 0.009093, 0.002), (0.009093, 0.00525, 0.002), (0.0105, 0.0, 0.002), (0.0142, 0.0, -0.002), (0.0123, 0.007101, -0.002), (0.007101, 0.0142, -0.002), (2.144e-09, 0.0142, -0.002), (-0.007101, 0.0123, -0.002), (-0.0123, 0.007101, -0.002), (-0.0142, 0.0, -0.002), (-0.0142, 0.0, 0.002), (-0.0123, 0.007101, 0.002), (-0.007101, 0.0123, 0.002), (-2.144e-09, 0.0142, 0.002), (0.007101, 0.0142, 0.002), (0.0123, 0.007101, 0.002), (0.0142, 0.0, 0.002), (0.124, 0.0, -0.002), (0.124, 0.007101, -0.002), (0.124, 0.0142, -0.002), (0.124, 0.0142, 0.002), (0.124, 0.007101, 0.002), (0.124, 0.0, 0.002), (0.2553, -0.007101, -0.002), (0.2553, -0.0142, -0.002), (0.2553, -0.0142, 0.002), (0.2553, -0.007101, 0.002), (0.2553, 0.0, -0.002), (0.2553, 0.007101, -0.002), (0.2553, 0.0142, -0.002), (0.2553, 0.0142, 0.002), (0.2553, 0.007101, 0.002), (0.2553, 0.0, 0.002)], [], [(30, 4, 5, 31), (4, 3, 6, 5), (0, 24, 37, 9), (1, 0, 9, 8), (2, 1, 8, 7), (3, 2, 7, 6), (44, 45, 15, 14), (14, 15, 16, 13), (11, 18, 22, 21), (12, 17, 18, 11), (13, 16, 17, 12), (8, 9, 19, 18), (4, 30, 44, 14), (6, 7, 17, 16), (2, 3, 13, 12), (0, 1, 11, 10), (31, 5, 15, 45), (9, 37, 51, 19), (7, 8, 18, 17), (3, 4, 14, 13), (5, 6, 16, 15), (1, 2, 12, 11), (24, 0, 10, 38), (54, 53, 63, 64), (56, 55, 65, 66), (19, 51, 57, 23), (18, 19, 23, 22), (10, 11, 21, 20), (38, 10, 20, 52), (30, 31, 32, 29), (29, 32, 33, 28), (25, 36, 37, 24), (26, 35, 36, 25), (27, 34, 35, 26), (28, 33, 34, 27), (44, 43, 46, 45), (43, 42, 47, 46), (51, 57, 52, 38), (40, 54, 55, 49), (41, 40, 49, 48), (42, 41, 48, 47), (35, 49, 50, 36), (29, 43, 44, 30), (33, 47, 48, 34), (27, 41, 42, 28), (25, 39, 40, 26), (31, 45, 46, 32), (36, 50, 51, 37), (34, 48, 49, 35), (28, 42, 43, 29), (32, 46, 47, 33), (26, 40, 41, 27), (24, 38, 39, 25), (57, 56, 66, 67), (55, 54, 64, 65), (50, 56, 57, 51), (49, 55, 56, 50), (39, 53, 54, 40), (38, 52, 53, 39), (58, 61, 67, 62), (59, 60, 61, 58), (63, 62, 67, 66), (64, 63, 66, 65), (53, 52, 62, 63), (21, 22, 60, 59), (23, 57, 67, 61), (22, 23, 61, 60), (20, 21, 59, 58), (52, 20, 58, 62)])
me_circle_003.use_remesh_preserve_volume = False
me_circle_003.use_remesh_preserve_attributes = False
me_circle_003.use_mirror_vertex_groups = False
me_circle_003.update()
me_cylinder_004 = bpy.data.meshes.new('Cylinder.004')
me_cylinder_004.from_pydata([(0.0, 1.0, -1.0), (0.0, 1.0, 1.0), (0.5, 0.866, -1.0), (0.5, 0.866, 1.0), (0.866, 0.5, -1.0), (0.866, 0.5, 1.0), (1.0, -4.371e-08, -1.0), (1.0, -4.371e-08, 1.0), (0.866, -0.5, -1.0), (0.866, -0.5, 1.0), (0.5, -0.866, -1.0), (0.5, -0.866, 1.0), (1.51e-07, -1.0, -1.0), (1.51e-07, -1.0, 1.0), (-0.5, -0.866, -1.0), (-0.5, -0.866, 1.0), (-0.866, -0.5, -1.0), (-0.866, -0.5, 1.0), (-1.0, -4.649e-07, -1.0), (-1.0, -4.649e-07, 1.0), (-0.866, 0.5, -1.0), (-0.866, 0.5, 1.0), (-0.5, 0.866, -1.0), (-0.5, 0.866, 1.0)], [], [(0, 1, 3, 2), (2, 3, 5, 4), (4, 5, 7, 6), (6, 7, 9, 8), (8, 9, 11, 10), (10, 11, 13, 12), (12, 13, 15, 14), (14, 15, 17, 16), (16, 17, 19, 18), (18, 19, 21, 20), (3, 1, 23, 21, 19, 17, 15, 13, 11, 9, 7, 5), (22, 23, 1, 0), (20, 21, 23, 22), (0, 2, 4, 6, 8, 10, 12, 14, 16, 18, 20, 22)])
me_cylinder_004.use_remesh_preserve_volume = False
me_cylinder_004.use_remesh_preserve_attributes = False
me_cylinder_004.use_mirror_vertex_groups = False
me_cylinder_004.update()
me_circle_013 = bpy.data.meshes.new('Circle.013')
me_circle_013.from_pydata([(0.00525, 0.009093, 0.0495), (0.009093, 0.00525, 0.0495), (0.0105, -4.59e-10, 0.0495), (0.009093, -0.00525, 0.0495), (0.00525, -0.009093, 0.0495), (0.00525, -0.009093, 0.0545), (0.009093, -0.00525, 0.0545), (0.0105, -4.882e-09, 0.0545), (0.009093, 0.00525, 0.0545), (0.00525, 0.009093, 0.0545), (0.007101, 0.0123, 0.0495), (0.01393, 0.007101, 0.0495), (0.0142, -6.208e-10, 0.0495), (0.0123, -0.007101, 0.0495), (0.007101, -0.0123, 0.0495), (0.007101, -0.0123, 0.0545), (0.0123, -0.007101, 0.0545), (0.0142, -6.603e-09, 0.0545), (0.01393, 0.007101, 0.0545), (0.007101, 0.0123, 0.0545), (0.007101, 0.023, 0.0495), (0.01393, 0.023, 0.0495), (0.01393, 0.023, 0.0545), (0.007101, 0.023, 0.0545), (0.0, 0.0105, 0.0495), (-0.00525, 0.009093, 0.0495), (-0.009093, 0.00525, 0.0495), (-0.0105, -4.59e-10, 0.0495), (-0.009093, -0.00525, 0.0495), (-0.00525, -0.009093, 0.0495), (0.0, -0.0105, 0.0495), (0.0, 0.0105, 0.0545), (0.0, -0.0105, 0.0545), (-0.00525, -0.009093, 0.0545), (-0.009093, -0.00525, 0.0545), (-0.0105, -4.882e-09, 0.0545), (-0.009093, 0.00525, 0.0545), (-0.00525, 0.009093, 0.0545), (0.0, 0.0142, 0.0495), (-0.007101, 0.0123, 0.0495), (-0.01393, 0.007101, 0.0495), (-0.0142, -6.208e-10, 0.0495), (-0.0123, -0.007101, 0.0495), (-0.007101, -0.0123, 0.0495), (0.0, -0.0142, 0.0495), (0.0, 0.0142, 0.0545), (0.0, -0.0142, 0.0545), (-0.007101, -0.0123, 0.0545), (-0.0123, -0.007101, 0.0545), (-0.0142, -6.603e-09, 0.0545), (-0.01393, 0.007101, 0.0545), (-0.007101, 0.0123, 0.0545), (0.0, 0.023, 0.0495), (-0.007101, 0.023, 0.0495), (-0.01393, 0.023, 0.0495), (0.0, 0.023, 0.0545), (-0.01393, 0.023, 0.0545), (-0.007101, 0.023, 0.0545)], [], [(0, 24, 31, 9), (1, 0, 9, 8), (2, 1, 8, 7), (3, 2, 7, 6), (4, 3, 6, 5), (30, 4, 5, 32), (11, 18, 22, 21), (12, 17, 18, 11), (13, 16, 17, 12), (14, 15, 16, 13), (44, 46, 15, 14), (7, 8, 18, 17), (5, 6, 16, 15), (3, 4, 14, 13), (1, 2, 12, 11), (8, 9, 19, 18), (24, 0, 10, 38), (6, 7, 17, 16), (32, 5, 15, 46), (4, 30, 44, 14), (2, 3, 13, 12), (9, 31, 45, 19), (0, 1, 11, 10), (20, 23, 55, 52), (21, 22, 23, 20), (19, 45, 55, 23), (18, 19, 23, 22), (10, 11, 21, 20), (38, 10, 20, 52), (25, 37, 31, 24), (26, 36, 37, 25), (27, 35, 36, 26), (28, 34, 35, 27), (29, 33, 34, 28), (30, 32, 33, 29), (45, 55, 52, 38), (40, 54, 56, 50), (41, 40, 50, 49), (42, 41, 49, 48), (43, 42, 48, 47), (44, 43, 47, 46), (35, 49, 50, 36), (33, 47, 48, 34), (28, 42, 43, 29), (26, 40, 41, 27), (36, 50, 51, 37), (24, 38, 39, 25), (34, 48, 49, 35), (32, 46, 47, 33), (29, 43, 44, 30), (27, 41, 42, 28), (37, 51, 45, 31), (25, 39, 40, 26), (53, 52, 55, 57), (54, 53, 57, 56), (51, 57, 55, 45), (50, 56, 57, 51), (39, 53, 54, 40), (38, 52, 53, 39)])
me_circle_013.use_remesh_preserve_volume = False
me_circle_013.use_remesh_preserve_attributes = False
me_circle_013.use_mirror_vertex_groups = False
me_circle_013.update()
me_circle_009 = bpy.data.meshes.new('Circle.009')
me_circle_009.from_pydata([(0.00525, 0.009093, 0.0495), (0.009093, 0.00525, 0.0495), (0.0105, -4.59e-10, 0.0495), (0.009093, -0.00525, 0.0495), (0.00525, -0.009093, 0.0495), (0.00525, -0.009093, 0.0545), (0.009093, -0.00525, 0.0545), (0.0105, -4.882e-09, 0.0545), (0.009093, 0.00525, 0.0545), (0.00525, 0.009093, 0.0545), (0.007101, 0.0123, 0.0495), (0.01393, 0.007101, 0.0495), (0.0142, -6.208e-10, 0.0495), (0.0123, -0.007101, 0.0495), (0.007101, -0.0123, 0.0495), (0.007101, -0.0123, 0.0545), (0.0123, -0.007101, 0.0545), (0.0142, -6.603e-09, 0.0545), (0.01393, 0.007101, 0.0545), (0.007101, 0.0123, 0.0545), (0.007101, 0.023, 0.0495), (0.01393, 0.023, 0.0495), (0.01393, 0.023, 0.0545), (0.007101, 0.023, 0.0545), (0.0, 0.0105, 0.0495), (-0.00525, 0.009093, 0.0495), (-0.009093, 0.00525, 0.0495), (-0.0105, -4.59e-10, 0.0495), (-0.009093, -0.00525, 0.0495), (-0.00525, -0.009093, 0.0495), (0.0, -0.0105, 0.0495), (0.0, 0.0105, 0.0545), (0.0, -0.0105, 0.0545), (-0.00525, -0.009093, 0.0545), (-0.009093, -0.00525, 0.0545), (-0.0105, -4.882e-09, 0.0545), (-0.009093, 0.00525, 0.0545), (-0.00525, 0.009093, 0.0545), (0.0, 0.0142, 0.0495), (-0.007101, 0.0123, 0.0495), (-0.01393, 0.007101, 0.0495), (-0.0142, -6.208e-10, 0.0495), (-0.0123, -0.007101, 0.0495), (-0.007101, -0.0123, 0.0495), (0.0, -0.0142, 0.0495), (0.0, 0.0142, 0.0545), (0.0, -0.0142, 0.0545), (-0.007101, -0.0123, 0.0545), (-0.0123, -0.007101, 0.0545), (-0.0142, -6.603e-09, 0.0545), (-0.01393, 0.007101, 0.0545), (-0.007101, 0.0123, 0.0545), (0.0, 0.023, 0.0495), (-0.007101, 0.023, 0.0495), (-0.01393, 0.023, 0.0495), (0.0, 0.023, 0.0545), (-0.01393, 0.023, 0.0545), (-0.007101, 0.023, 0.0545)], [], [(0, 24, 31, 9), (1, 0, 9, 8), (2, 1, 8, 7), (3, 2, 7, 6), (4, 3, 6, 5), (30, 4, 5, 32), (11, 18, 22, 21), (12, 17, 18, 11), (13, 16, 17, 12), (14, 15, 16, 13), (44, 46, 15, 14), (7, 8, 18, 17), (5, 6, 16, 15), (3, 4, 14, 13), (1, 2, 12, 11), (8, 9, 19, 18), (24, 0, 10, 38), (6, 7, 17, 16), (32, 5, 15, 46), (4, 30, 44, 14), (2, 3, 13, 12), (9, 31, 45, 19), (0, 1, 11, 10), (20, 23, 55, 52), (21, 22, 23, 20), (19, 45, 55, 23), (18, 19, 23, 22), (10, 11, 21, 20), (38, 10, 20, 52), (25, 37, 31, 24), (26, 36, 37, 25), (27, 35, 36, 26), (28, 34, 35, 27), (29, 33, 34, 28), (30, 32, 33, 29), (45, 55, 52, 38), (40, 54, 56, 50), (41, 40, 50, 49), (42, 41, 49, 48), (43, 42, 48, 47), (44, 43, 47, 46), (35, 49, 50, 36), (33, 47, 48, 34), (28, 42, 43, 29), (26, 40, 41, 27), (36, 50, 51, 37), (24, 38, 39, 25), (34, 48, 49, 35), (32, 46, 47, 33), (29, 43, 44, 30), (27, 41, 42, 28), (37, 51, 45, 31), (25, 39, 40, 26), (53, 52, 55, 57), (54, 53, 57, 56), (51, 57, 55, 45), (50, 56, 57, 51), (39, 53, 54, 40), (38, 52, 53, 39)])
me_circle_009.use_remesh_preserve_volume = False
me_circle_009.use_remesh_preserve_attributes = False
me_circle_009.use_mirror_vertex_groups = False
me_circle_009.update()
arm_armature_001 = bpy.data.armatures.new('Armature.001')  # bones are not reproduced

# ---- objects
ob_sphere = bpy.data.objects.new('Sphere', me_sphere_003)
ob_lamp = bpy.data.objects.new('Lamp', light_lamp)
ob_camera = bpy.data.objects.new('Camera', cam_camera)
ob_sphere_003 = bpy.data.objects.new('Sphere.003', me_sphere_006)
ob_sphere_002 = bpy.data.objects.new('Sphere.002', me_sphere_005)
ob_cylinder = bpy.data.objects.new('Cylinder', me_cylinder)
ob_sphere_004 = bpy.data.objects.new('Sphere.004', me_sphere_010)
ob_armature = bpy.data.objects.new('Armature', arm_armature_001)
ob_holder_001 = bpy.data.objects.new('Holder.001', me_circle_006)
ob_holder = bpy.data.objects.new('Holder', me_circle_003)
ob_cylinder_12_point_001 = bpy.data.objects.new('Cylinder 12 point.001', me_cylinder_004)
ob_holder_12_003 = bpy.data.objects.new('Holder 12.003', me_circle_013)
ob_holder_12_000 = bpy.data.objects.new('Holder 12.000', me_circle_009)

# ---- transforms, parenting, visibility, modifiers, constraints
ob_sphere.location = (0.0, 0.0, 0.0)
ob_sphere.scale = (1.0, 1.0, 1.19)
ob_sphere.lineart.crease_threshold = 0.0
ob_lamp.location = (4.076, 1.005, 5.904)
ob_lamp.rotation_euler = (0.6503, 0.05522, 1.866)
ob_lamp.lock_rotations_4d = False
ob_lamp.empty_display_type = 'ARROWS'
ob_lamp.color = (0.0, 0.0, 0.0, 0.0)
ob_lamp.lineart.crease_threshold = 0.0
ob_camera.location = (7.481, -6.508, 5.344)
ob_camera.rotation_euler = (1.109, 0.01082, 0.8149)
ob_camera.lock_rotations_4d = False
ob_camera.empty_display_type = 'ARROWS'
ob_camera.color = (0.0, 0.0, 0.0, 0.0)
ob_camera.display_type = 'WIRE'
ob_camera.lineart.crease_threshold = 0.0
ob_sphere_003.location = (0.0, 0.0, 0.0)
ob_sphere_003.rotation_euler = (0.0, -0.0, -1.571)
ob_sphere_003.scale = (1.0, 1.0, 1.19)
ob_sphere_003.lineart.crease_threshold = 0.0
ob_sphere_002.location = (0.0, 0.0, 0.0)
ob_sphere_002.rotation_euler = (0.0, -0.0, 2.988)
ob_sphere_002.scale = (1.0, 1.0, 1.19)
ob_sphere_002.lineart.crease_threshold = 0.0
ob_cylinder.location = (0.0, 0.0, 0.1593)
ob_cylinder.scale = (0.4003, 0.4003, 1.062)
ob_cylinder.lineart.crease_threshold = 0.0
ob_sphere_004.location = (0.0, 0.0, 0.0)
ob_sphere_004.rotation_euler = (0.0, 0.0, 2.094)
ob_sphere_004.scale = (1.0, 1.0, 1.19)
ob_sphere_004.lineart.crease_threshold = 0.0
ob_armature.location = (0.0, 0.0, 1.314)
ob_armature.lock_rotation = (False, True, True)
ob_armature.show_in_front = True
ob_armature.lineart.crease_threshold = 0.0
ob_holder_001.parent = ob_armature
ob_holder_001.matrix_parent_inverse = Matrix(((2.18e-08, -5.37e-08, -1.0, 0.0), (1.0, -6.058e-16, 2.18e-08, -0.2261), (-1.171e-15, -1.0, 5.37e-08, 0.0), (0.0, 0.0, 0.0, 1.0)))
ob_holder_001.location = (-2.003e-23, 1.262e-29, 0.046)
ob_holder_001.lineart.crease_threshold = 0.0
ob_holder.parent = ob_armature
ob_holder.matrix_parent_inverse = Matrix(((2.18e-08, -5.37e-08, -1.0, 0.0), (1.0, -6.058e-16, 2.18e-08, -0.2261), (-1.171e-15, -1.0, 5.37e-08, 0.0), (0.0, 0.0, 0.0, 1.0)))
ob_holder.location = (2.003e-23, 1.262e-29, -0.046)
ob_holder.lineart.crease_threshold = 0.0
ob_cylinder_12_point_001.parent = ob_armature
ob_cylinder_12_point_001.matrix_parent_inverse = Matrix(((2.18e-08, -5.37e-08, -1.0, 0.0), (1.0, -6.058e-16, 2.18e-08, -0.2261), (-1.171e-15, -1.0, 5.37e-08, 0.0), (0.0, 0.0, 0.0, 1.0)))
ob_cylinder_12_point_001.location = (0.0, 1.262e-29, 2.242e-44)
ob_cylinder_12_point_001.scale = (0.01, 0.01, 0.055)
ob_cylinder_12_point_001.lineart.crease_threshold = 0.0
ob_holder_12_003.location = (0.0, 0.0, 1.21)
ob_holder_12_003.lineart.crease_threshold = 0.0
ob_holder_12_000.location = (0.0, 0.0, 1.314)
ob_holder_12_000.lineart.crease_threshold = 0.0

# ---- collection membership
col_collection_1.objects.link(ob_sphere)
col_collection_1.objects.link(ob_lamp)
col_collection_1.objects.link(ob_camera)
col_collection_2.objects.link(ob_sphere_003)
col_collection_2.objects.link(ob_sphere_002)
col_collection_4.objects.link(ob_cylinder)
col_collection_4.objects.link(ob_sphere_004)
col_collection_5.objects.link(ob_armature)
col_collection_5.objects.link(ob_holder_001)
col_collection_5.objects.link(ob_holder)
col_collection_5.objects.link(ob_cylinder_12_point_001)
col_collection_5.objects.link(ob_holder_12_003)
col_collection_5.objects.link(ob_holder_12_000)

# ---- scene / render settings (as saved in the file)
scene.camera = ob_camera
scene.frame_start = 1; scene.frame_end = 250; scene.frame_set(1)
scene.render.engine = 'BLENDER_EEVEE_NEXT'
scene.render.resolution_percentage = 50
scene.render.dither_intensity = 0.0
scene.cycles.use_denoising = False
scene.cycles.samples = 10
scene.cycles.sampling_pattern = 'TABULATED_SOBOL'
scene.cycles.light_sampling_threshold = 0.0
scene.cycles.use_adaptive_sampling = False
scene.cycles.use_light_tree = False
scene.cycles.blur_glossy = 0.0
scene.cycles.pixel_filter_type = 'GAUSSIAN'
scene.cycles.sample_clamp_indirect = 0.0
scene.view_settings.view_transform = 'Standard'
bpy.context.view_layer.update()
